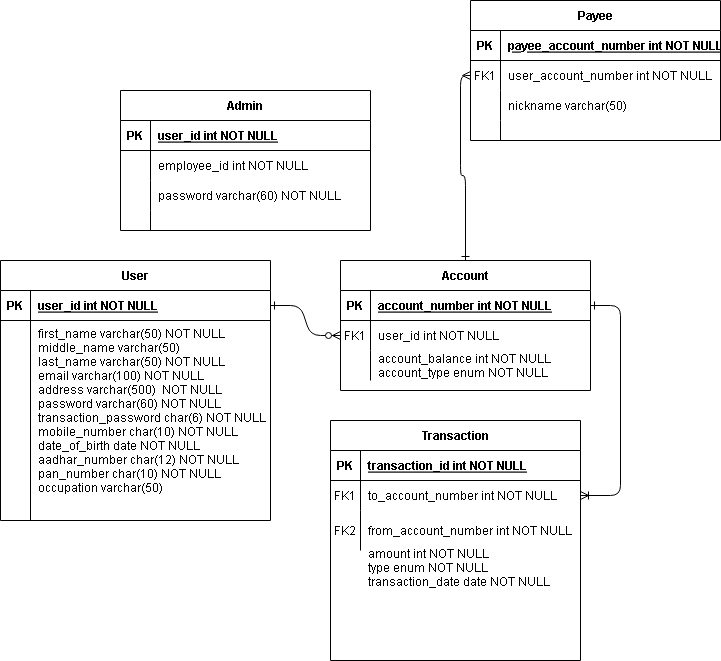

The diagram above was exported from draw.io. Its source (the exported page's mxGraphModel, read from the mxfile embedded in the PNG):
<mxGraphModel dx="1050" dy="1681" grid="1" gridSize="10" guides="1" tooltips="1" connect="1" arrows="1" fold="1" page="1" pageScale="1" pageWidth="850" pageHeight="1100" math="0" shadow="0" extFonts="Permanent Marker^https://fonts.googleapis.com/css?family=Permanent+Marker">
  <root>
    <mxCell id="0" />
    <mxCell id="1" parent="0" />
    <mxCell id="C-vyLk0tnHw3VtMMgP7b-1" value="" style="edgeStyle=entityRelationEdgeStyle;endArrow=ERzeroToMany;startArrow=ERone;endFill=1;startFill=0;" parent="1" source="C-vyLk0tnHw3VtMMgP7b-24" target="C-vyLk0tnHw3VtMMgP7b-6" edge="1">
      <mxGeometry width="100" height="100" relative="1" as="geometry">
        <mxPoint x="340" y="720" as="sourcePoint" />
        <mxPoint x="440" y="620" as="targetPoint" />
      </mxGeometry>
    </mxCell>
    <mxCell id="C-vyLk0tnHw3VtMMgP7b-12" value="" style="edgeStyle=entityRelationEdgeStyle;endArrow=ERoneToMany;startArrow=ERone;endFill=0;startFill=0;" parent="1" source="C-vyLk0tnHw3VtMMgP7b-3" target="C-vyLk0tnHw3VtMMgP7b-17" edge="1">
      <mxGeometry width="100" height="100" relative="1" as="geometry">
        <mxPoint x="400" y="180" as="sourcePoint" />
        <mxPoint x="460" y="205" as="targetPoint" />
      </mxGeometry>
    </mxCell>
    <mxCell id="C-vyLk0tnHw3VtMMgP7b-2" value="Account" style="shape=table;startSize=30;container=1;collapsible=1;childLayout=tableLayout;fixedRows=1;rowLines=0;fontStyle=1;align=center;resizeLast=1;" parent="1" vertex="1">
      <mxGeometry x="460" y="120" width="250" height="130" as="geometry" />
    </mxCell>
    <mxCell id="C-vyLk0tnHw3VtMMgP7b-3" value="" style="shape=partialRectangle;collapsible=0;dropTarget=0;pointerEvents=0;fillColor=none;points=[[0,0.5],[1,0.5]];portConstraint=eastwest;top=0;left=0;right=0;bottom=1;" parent="C-vyLk0tnHw3VtMMgP7b-2" vertex="1">
      <mxGeometry y="30" width="250" height="30" as="geometry" />
    </mxCell>
    <mxCell id="C-vyLk0tnHw3VtMMgP7b-4" value="PK" style="shape=partialRectangle;overflow=hidden;connectable=0;fillColor=none;top=0;left=0;bottom=0;right=0;fontStyle=1;" parent="C-vyLk0tnHw3VtMMgP7b-3" vertex="1">
      <mxGeometry width="30" height="30" as="geometry">
        <mxRectangle width="30" height="30" as="alternateBounds" />
      </mxGeometry>
    </mxCell>
    <mxCell id="C-vyLk0tnHw3VtMMgP7b-5" value="account_number int NOT NULL " style="shape=partialRectangle;overflow=hidden;connectable=0;fillColor=none;top=0;left=0;bottom=0;right=0;align=left;spacingLeft=6;fontStyle=5;" parent="C-vyLk0tnHw3VtMMgP7b-3" vertex="1">
      <mxGeometry x="30" width="220" height="30" as="geometry">
        <mxRectangle width="220" height="30" as="alternateBounds" />
      </mxGeometry>
    </mxCell>
    <mxCell id="C-vyLk0tnHw3VtMMgP7b-6" value="" style="shape=partialRectangle;collapsible=0;dropTarget=0;pointerEvents=0;fillColor=none;points=[[0,0.5],[1,0.5]];portConstraint=eastwest;top=0;left=0;right=0;bottom=0;" parent="C-vyLk0tnHw3VtMMgP7b-2" vertex="1">
      <mxGeometry y="60" width="250" height="30" as="geometry" />
    </mxCell>
    <mxCell id="C-vyLk0tnHw3VtMMgP7b-7" value="FK1" style="shape=partialRectangle;overflow=hidden;connectable=0;fillColor=none;top=0;left=0;bottom=0;right=0;" parent="C-vyLk0tnHw3VtMMgP7b-6" vertex="1">
      <mxGeometry width="30" height="30" as="geometry">
        <mxRectangle width="30" height="30" as="alternateBounds" />
      </mxGeometry>
    </mxCell>
    <mxCell id="C-vyLk0tnHw3VtMMgP7b-8" value="user_id int NOT NULL" style="shape=partialRectangle;overflow=hidden;connectable=0;fillColor=none;top=0;left=0;bottom=0;right=0;align=left;spacingLeft=6;" parent="C-vyLk0tnHw3VtMMgP7b-6" vertex="1">
      <mxGeometry x="30" width="220" height="30" as="geometry">
        <mxRectangle width="220" height="30" as="alternateBounds" />
      </mxGeometry>
    </mxCell>
    <mxCell id="C-vyLk0tnHw3VtMMgP7b-9" value="" style="shape=partialRectangle;collapsible=0;dropTarget=0;pointerEvents=0;fillColor=none;points=[[0,0.5],[1,0.5]];portConstraint=eastwest;top=0;left=0;right=0;bottom=0;" parent="C-vyLk0tnHw3VtMMgP7b-2" vertex="1">
      <mxGeometry y="90" width="250" height="30" as="geometry" />
    </mxCell>
    <mxCell id="C-vyLk0tnHw3VtMMgP7b-10" value="" style="shape=partialRectangle;overflow=hidden;connectable=0;fillColor=none;top=0;left=0;bottom=0;right=0;" parent="C-vyLk0tnHw3VtMMgP7b-9" vertex="1">
      <mxGeometry width="30" height="30" as="geometry">
        <mxRectangle width="30" height="30" as="alternateBounds" />
      </mxGeometry>
    </mxCell>
    <mxCell id="C-vyLk0tnHw3VtMMgP7b-11" value="account_balance int NOT NULL&#10;account_type enum NOT NULL" style="shape=partialRectangle;overflow=hidden;connectable=0;fillColor=none;top=0;left=0;bottom=0;right=0;align=left;spacingLeft=6;" parent="C-vyLk0tnHw3VtMMgP7b-9" vertex="1">
      <mxGeometry x="30" width="220" height="30" as="geometry">
        <mxRectangle width="220" height="30" as="alternateBounds" />
      </mxGeometry>
    </mxCell>
    <mxCell id="C-vyLk0tnHw3VtMMgP7b-13" value="Transaction" style="shape=table;startSize=30;container=1;collapsible=1;childLayout=tableLayout;fixedRows=1;rowLines=0;fontStyle=1;align=center;resizeLast=1;" parent="1" vertex="1">
      <mxGeometry x="450" y="280" width="250" height="240" as="geometry" />
    </mxCell>
    <mxCell id="C-vyLk0tnHw3VtMMgP7b-14" value="" style="shape=partialRectangle;collapsible=0;dropTarget=0;pointerEvents=0;fillColor=none;points=[[0,0.5],[1,0.5]];portConstraint=eastwest;top=0;left=0;right=0;bottom=1;" parent="C-vyLk0tnHw3VtMMgP7b-13" vertex="1">
      <mxGeometry y="30" width="250" height="30" as="geometry" />
    </mxCell>
    <mxCell id="C-vyLk0tnHw3VtMMgP7b-15" value="PK" style="shape=partialRectangle;overflow=hidden;connectable=0;fillColor=none;top=0;left=0;bottom=0;right=0;fontStyle=1;" parent="C-vyLk0tnHw3VtMMgP7b-14" vertex="1">
      <mxGeometry width="30" height="30" as="geometry">
        <mxRectangle width="30" height="30" as="alternateBounds" />
      </mxGeometry>
    </mxCell>
    <mxCell id="C-vyLk0tnHw3VtMMgP7b-16" value="transaction_id int NOT NULL " style="shape=partialRectangle;overflow=hidden;connectable=0;fillColor=none;top=0;left=0;bottom=0;right=0;align=left;spacingLeft=6;fontStyle=5;" parent="C-vyLk0tnHw3VtMMgP7b-14" vertex="1">
      <mxGeometry x="30" width="220" height="30" as="geometry">
        <mxRectangle width="220" height="30" as="alternateBounds" />
      </mxGeometry>
    </mxCell>
    <mxCell id="C-vyLk0tnHw3VtMMgP7b-17" value="" style="shape=partialRectangle;collapsible=0;dropTarget=0;pointerEvents=0;fillColor=none;points=[[0,0.5],[1,0.5]];portConstraint=eastwest;top=0;left=0;right=0;bottom=0;" parent="C-vyLk0tnHw3VtMMgP7b-13" vertex="1">
      <mxGeometry y="60" width="250" height="30" as="geometry" />
    </mxCell>
    <mxCell id="C-vyLk0tnHw3VtMMgP7b-18" value="FK1" style="shape=partialRectangle;overflow=hidden;connectable=0;fillColor=none;top=0;left=0;bottom=0;right=0;" parent="C-vyLk0tnHw3VtMMgP7b-17" vertex="1">
      <mxGeometry width="30" height="30" as="geometry">
        <mxRectangle width="30" height="30" as="alternateBounds" />
      </mxGeometry>
    </mxCell>
    <mxCell id="C-vyLk0tnHw3VtMMgP7b-19" value="to_account_number int NOT NULL" style="shape=partialRectangle;overflow=hidden;connectable=0;fillColor=none;top=0;left=0;bottom=0;right=0;align=left;spacingLeft=6;" parent="C-vyLk0tnHw3VtMMgP7b-17" vertex="1">
      <mxGeometry x="30" width="220" height="30" as="geometry">
        <mxRectangle width="220" height="30" as="alternateBounds" />
      </mxGeometry>
    </mxCell>
    <mxCell id="C-vyLk0tnHw3VtMMgP7b-20" value="" style="shape=partialRectangle;collapsible=0;dropTarget=0;pointerEvents=0;fillColor=none;points=[[0,0.5],[1,0.5]];portConstraint=eastwest;top=0;left=0;right=0;bottom=0;" parent="C-vyLk0tnHw3VtMMgP7b-13" vertex="1">
      <mxGeometry y="90" width="250" height="40" as="geometry" />
    </mxCell>
    <mxCell id="C-vyLk0tnHw3VtMMgP7b-21" value="FK2" style="shape=partialRectangle;overflow=hidden;connectable=0;fillColor=none;top=0;left=0;bottom=0;right=0;" parent="C-vyLk0tnHw3VtMMgP7b-20" vertex="1">
      <mxGeometry width="30" height="40" as="geometry">
        <mxRectangle width="30" height="40" as="alternateBounds" />
      </mxGeometry>
    </mxCell>
    <mxCell id="C-vyLk0tnHw3VtMMgP7b-22" value="from_account_number int NOT NULL" style="shape=partialRectangle;overflow=hidden;connectable=0;fillColor=none;top=0;left=0;bottom=0;right=0;align=left;spacingLeft=6;" parent="C-vyLk0tnHw3VtMMgP7b-20" vertex="1">
      <mxGeometry x="30" width="220" height="40" as="geometry">
        <mxRectangle width="220" height="40" as="alternateBounds" />
      </mxGeometry>
    </mxCell>
    <mxCell id="C-vyLk0tnHw3VtMMgP7b-23" value="User" style="shape=table;startSize=30;container=1;collapsible=1;childLayout=tableLayout;fixedRows=1;rowLines=0;fontStyle=1;align=center;resizeLast=1;" parent="1" vertex="1">
      <mxGeometry x="120" y="120" width="270" height="260" as="geometry" />
    </mxCell>
    <mxCell id="C-vyLk0tnHw3VtMMgP7b-24" value="" style="shape=partialRectangle;collapsible=0;dropTarget=0;pointerEvents=0;fillColor=none;points=[[0,0.5],[1,0.5]];portConstraint=eastwest;top=0;left=0;right=0;bottom=1;" parent="C-vyLk0tnHw3VtMMgP7b-23" vertex="1">
      <mxGeometry y="30" width="270" height="30" as="geometry" />
    </mxCell>
    <mxCell id="C-vyLk0tnHw3VtMMgP7b-25" value="PK" style="shape=partialRectangle;overflow=hidden;connectable=0;fillColor=none;top=0;left=0;bottom=0;right=0;fontStyle=1;" parent="C-vyLk0tnHw3VtMMgP7b-24" vertex="1">
      <mxGeometry width="30" height="30" as="geometry">
        <mxRectangle width="30" height="30" as="alternateBounds" />
      </mxGeometry>
    </mxCell>
    <mxCell id="C-vyLk0tnHw3VtMMgP7b-26" value="user_id int NOT NULL" style="shape=partialRectangle;overflow=hidden;connectable=0;fillColor=none;top=0;left=0;bottom=0;right=0;align=left;spacingLeft=6;fontStyle=5;" parent="C-vyLk0tnHw3VtMMgP7b-24" vertex="1">
      <mxGeometry x="30" width="240" height="30" as="geometry">
        <mxRectangle width="240" height="30" as="alternateBounds" />
      </mxGeometry>
    </mxCell>
    <mxCell id="C-vyLk0tnHw3VtMMgP7b-27" value="" style="shape=partialRectangle;collapsible=0;dropTarget=0;pointerEvents=0;fillColor=none;points=[[0,0.5],[1,0.5]];portConstraint=eastwest;top=0;left=0;right=0;bottom=0;" parent="C-vyLk0tnHw3VtMMgP7b-23" vertex="1">
      <mxGeometry y="60" width="270" height="200" as="geometry" />
    </mxCell>
    <mxCell id="C-vyLk0tnHw3VtMMgP7b-28" value="" style="shape=partialRectangle;overflow=hidden;connectable=0;fillColor=none;top=0;left=0;bottom=0;right=0;" parent="C-vyLk0tnHw3VtMMgP7b-27" vertex="1">
      <mxGeometry width="30" height="200" as="geometry">
        <mxRectangle width="30" height="200" as="alternateBounds" />
      </mxGeometry>
    </mxCell>
    <mxCell id="C-vyLk0tnHw3VtMMgP7b-29" value="first_name varchar(50) NOT NULL&#10;middle_name varchar(50)&#10;last_name varchar(50) NOT NULL&#10;email varchar(100) NOT NULL&#10;address varchar(500)  NOT NULL&#10;password varchar(60) NOT NULL&#10;transaction_password char(6) NOT NULL&#10;mobile_number char(10) NOT NULL&#10;date_of_birth date NOT NULL&#10;aadhar_number char(12) NOT NULL&#10;pan_number char(10) NOT NULL&#10;occupation varchar(50)&#10;&#10;" style="shape=partialRectangle;overflow=hidden;connectable=0;fillColor=none;top=0;left=0;bottom=0;right=0;align=left;spacingLeft=6;verticalAlign=top;" parent="C-vyLk0tnHw3VtMMgP7b-27" vertex="1">
      <mxGeometry x="30" width="240" height="200" as="geometry">
        <mxRectangle width="240" height="200" as="alternateBounds" />
      </mxGeometry>
    </mxCell>
    <mxCell id="w8Rxslhqr1Ol9Cw26caO-2" value="amount int NOT NULL&#10;type enum NOT NULL&#10;transaction_date date NOT NULL " style="shape=partialRectangle;overflow=hidden;connectable=0;fillColor=none;top=0;left=0;bottom=0;right=0;align=left;spacingLeft=6;verticalAlign=top;" vertex="1" parent="1">
      <mxGeometry x="480" y="400" width="220" height="100" as="geometry">
        <mxRectangle width="220" height="40" as="alternateBounds" />
      </mxGeometry>
    </mxCell>
    <mxCell id="w8Rxslhqr1Ol9Cw26caO-4" value="Payee" style="shape=table;startSize=30;container=1;collapsible=1;childLayout=tableLayout;fixedRows=1;rowLines=0;fontStyle=1;align=center;resizeLast=1;" vertex="1" parent="1">
      <mxGeometry x="590" y="-140" width="250" height="140" as="geometry" />
    </mxCell>
    <mxCell id="w8Rxslhqr1Ol9Cw26caO-5" value="" style="shape=partialRectangle;collapsible=0;dropTarget=0;pointerEvents=0;fillColor=none;points=[[0,0.5],[1,0.5]];portConstraint=eastwest;top=0;left=0;right=0;bottom=1;" vertex="1" parent="w8Rxslhqr1Ol9Cw26caO-4">
      <mxGeometry y="30" width="250" height="30" as="geometry" />
    </mxCell>
    <mxCell id="w8Rxslhqr1Ol9Cw26caO-6" value="PK" style="shape=partialRectangle;overflow=hidden;connectable=0;fillColor=none;top=0;left=0;bottom=0;right=0;fontStyle=1;" vertex="1" parent="w8Rxslhqr1Ol9Cw26caO-5">
      <mxGeometry width="30" height="30" as="geometry">
        <mxRectangle width="30" height="30" as="alternateBounds" />
      </mxGeometry>
    </mxCell>
    <mxCell id="w8Rxslhqr1Ol9Cw26caO-7" value="payee_account_number int NOT NULL " style="shape=partialRectangle;overflow=hidden;connectable=0;fillColor=none;top=0;left=0;bottom=0;right=0;align=left;spacingLeft=6;fontStyle=5;" vertex="1" parent="w8Rxslhqr1Ol9Cw26caO-5">
      <mxGeometry x="30" width="220" height="30" as="geometry">
        <mxRectangle width="220" height="30" as="alternateBounds" />
      </mxGeometry>
    </mxCell>
    <mxCell id="w8Rxslhqr1Ol9Cw26caO-14" value="" style="shape=partialRectangle;collapsible=0;dropTarget=0;pointerEvents=0;fillColor=none;points=[[0,0.5],[1,0.5]];portConstraint=eastwest;top=0;left=0;right=0;bottom=0;" vertex="1" parent="w8Rxslhqr1Ol9Cw26caO-4">
      <mxGeometry y="60" width="250" height="30" as="geometry" />
    </mxCell>
    <mxCell id="w8Rxslhqr1Ol9Cw26caO-15" value="FK1" style="shape=partialRectangle;overflow=hidden;connectable=0;fillColor=none;top=0;left=0;bottom=0;right=0;" vertex="1" parent="w8Rxslhqr1Ol9Cw26caO-14">
      <mxGeometry width="30" height="30" as="geometry">
        <mxRectangle width="30" height="30" as="alternateBounds" />
      </mxGeometry>
    </mxCell>
    <mxCell id="w8Rxslhqr1Ol9Cw26caO-16" value="user_account_number int NOT NULL" style="shape=partialRectangle;overflow=hidden;connectable=0;fillColor=none;top=0;left=0;bottom=0;right=0;align=left;spacingLeft=6;" vertex="1" parent="w8Rxslhqr1Ol9Cw26caO-14">
      <mxGeometry x="30" width="220" height="30" as="geometry">
        <mxRectangle width="220" height="30" as="alternateBounds" />
      </mxGeometry>
    </mxCell>
    <mxCell id="w8Rxslhqr1Ol9Cw26caO-8" value="" style="shape=partialRectangle;collapsible=0;dropTarget=0;pointerEvents=0;fillColor=none;points=[[0,0.5],[1,0.5]];portConstraint=eastwest;top=0;left=0;right=0;bottom=0;" vertex="1" parent="w8Rxslhqr1Ol9Cw26caO-4">
      <mxGeometry y="90" width="250" height="30" as="geometry" />
    </mxCell>
    <mxCell id="w8Rxslhqr1Ol9Cw26caO-9" value="" style="shape=partialRectangle;overflow=hidden;connectable=0;fillColor=none;top=0;left=0;bottom=0;right=0;" vertex="1" parent="w8Rxslhqr1Ol9Cw26caO-8">
      <mxGeometry width="30" height="30" as="geometry">
        <mxRectangle width="30" height="30" as="alternateBounds" />
      </mxGeometry>
    </mxCell>
    <mxCell id="w8Rxslhqr1Ol9Cw26caO-10" value="nickname varchar(50)" style="shape=partialRectangle;overflow=hidden;connectable=0;fillColor=none;top=0;left=0;bottom=0;right=0;align=left;spacingLeft=6;" vertex="1" parent="w8Rxslhqr1Ol9Cw26caO-8">
      <mxGeometry x="30" width="220" height="30" as="geometry">
        <mxRectangle width="220" height="30" as="alternateBounds" />
      </mxGeometry>
    </mxCell>
    <mxCell id="w8Rxslhqr1Ol9Cw26caO-11" value="" style="shape=partialRectangle;collapsible=0;dropTarget=0;pointerEvents=0;fillColor=none;points=[[0,0.5],[1,0.5]];portConstraint=eastwest;top=0;left=0;right=0;bottom=0;" vertex="1" parent="w8Rxslhqr1Ol9Cw26caO-4">
      <mxGeometry y="120" width="250" height="20" as="geometry" />
    </mxCell>
    <mxCell id="w8Rxslhqr1Ol9Cw26caO-12" value="" style="shape=partialRectangle;overflow=hidden;connectable=0;fillColor=none;top=0;left=0;bottom=0;right=0;" vertex="1" parent="w8Rxslhqr1Ol9Cw26caO-11">
      <mxGeometry width="30" height="20" as="geometry">
        <mxRectangle width="30" height="20" as="alternateBounds" />
      </mxGeometry>
    </mxCell>
    <mxCell id="w8Rxslhqr1Ol9Cw26caO-13" value="" style="shape=partialRectangle;overflow=hidden;connectable=0;fillColor=none;top=0;left=0;bottom=0;right=0;align=left;spacingLeft=6;" vertex="1" parent="w8Rxslhqr1Ol9Cw26caO-11">
      <mxGeometry x="30" width="220" height="20" as="geometry">
        <mxRectangle width="220" height="20" as="alternateBounds" />
      </mxGeometry>
    </mxCell>
    <mxCell id="w8Rxslhqr1Ol9Cw26caO-17" value="" style="endArrow=ERmany;html=1;rounded=1;entryX=0;entryY=0.5;entryDx=0;entryDy=0;edgeStyle=orthogonalEdgeStyle;exitX=0.5;exitY=0;exitDx=0;exitDy=0;startArrow=ERone;startFill=0;endFill=0;" edge="1" parent="1" source="C-vyLk0tnHw3VtMMgP7b-2" target="w8Rxslhqr1Ol9Cw26caO-14">
      <mxGeometry width="50" height="50" relative="1" as="geometry">
        <mxPoint x="530" y="90" as="sourcePoint" />
        <mxPoint x="510" y="30" as="targetPoint" />
      </mxGeometry>
    </mxCell>
    <mxCell id="w8Rxslhqr1Ol9Cw26caO-18" value="Admin" style="shape=table;startSize=30;container=1;collapsible=1;childLayout=tableLayout;fixedRows=1;rowLines=0;fontStyle=1;align=center;resizeLast=1;" vertex="1" parent="1">
      <mxGeometry x="240" y="-50" width="250" height="140" as="geometry" />
    </mxCell>
    <mxCell id="w8Rxslhqr1Ol9Cw26caO-19" value="" style="shape=partialRectangle;collapsible=0;dropTarget=0;pointerEvents=0;fillColor=none;points=[[0,0.5],[1,0.5]];portConstraint=eastwest;top=0;left=0;right=0;bottom=1;" vertex="1" parent="w8Rxslhqr1Ol9Cw26caO-18">
      <mxGeometry y="30" width="250" height="30" as="geometry" />
    </mxCell>
    <mxCell id="w8Rxslhqr1Ol9Cw26caO-20" value="PK" style="shape=partialRectangle;overflow=hidden;connectable=0;fillColor=none;top=0;left=0;bottom=0;right=0;fontStyle=1;" vertex="1" parent="w8Rxslhqr1Ol9Cw26caO-19">
      <mxGeometry width="30" height="30" as="geometry">
        <mxRectangle width="30" height="30" as="alternateBounds" />
      </mxGeometry>
    </mxCell>
    <mxCell id="w8Rxslhqr1Ol9Cw26caO-21" value="user_id int NOT NULL " style="shape=partialRectangle;overflow=hidden;connectable=0;fillColor=none;top=0;left=0;bottom=0;right=0;align=left;spacingLeft=6;fontStyle=5;" vertex="1" parent="w8Rxslhqr1Ol9Cw26caO-19">
      <mxGeometry x="30" width="220" height="30" as="geometry">
        <mxRectangle width="220" height="30" as="alternateBounds" />
      </mxGeometry>
    </mxCell>
    <mxCell id="w8Rxslhqr1Ol9Cw26caO-22" value="" style="shape=partialRectangle;collapsible=0;dropTarget=0;pointerEvents=0;fillColor=none;points=[[0,0.5],[1,0.5]];portConstraint=eastwest;top=0;left=0;right=0;bottom=0;" vertex="1" parent="w8Rxslhqr1Ol9Cw26caO-18">
      <mxGeometry y="60" width="250" height="30" as="geometry" />
    </mxCell>
    <mxCell id="w8Rxslhqr1Ol9Cw26caO-23" value="" style="shape=partialRectangle;overflow=hidden;connectable=0;fillColor=none;top=0;left=0;bottom=0;right=0;" vertex="1" parent="w8Rxslhqr1Ol9Cw26caO-22">
      <mxGeometry width="30" height="30" as="geometry">
        <mxRectangle width="30" height="30" as="alternateBounds" />
      </mxGeometry>
    </mxCell>
    <mxCell id="w8Rxslhqr1Ol9Cw26caO-24" value="employee_id int NOT NULL" style="shape=partialRectangle;overflow=hidden;connectable=0;fillColor=none;top=0;left=0;bottom=0;right=0;align=left;spacingLeft=6;" vertex="1" parent="w8Rxslhqr1Ol9Cw26caO-22">
      <mxGeometry x="30" width="220" height="30" as="geometry">
        <mxRectangle width="220" height="30" as="alternateBounds" />
      </mxGeometry>
    </mxCell>
    <mxCell id="w8Rxslhqr1Ol9Cw26caO-25" value="" style="shape=partialRectangle;collapsible=0;dropTarget=0;pointerEvents=0;fillColor=none;points=[[0,0.5],[1,0.5]];portConstraint=eastwest;top=0;left=0;right=0;bottom=0;" vertex="1" parent="w8Rxslhqr1Ol9Cw26caO-18">
      <mxGeometry y="90" width="250" height="30" as="geometry" />
    </mxCell>
    <mxCell id="w8Rxslhqr1Ol9Cw26caO-26" value="" style="shape=partialRectangle;overflow=hidden;connectable=0;fillColor=none;top=0;left=0;bottom=0;right=0;" vertex="1" parent="w8Rxslhqr1Ol9Cw26caO-25">
      <mxGeometry width="30" height="30" as="geometry">
        <mxRectangle width="30" height="30" as="alternateBounds" />
      </mxGeometry>
    </mxCell>
    <mxCell id="w8Rxslhqr1Ol9Cw26caO-27" value="password varchar(60) NOT NULL" style="shape=partialRectangle;overflow=hidden;connectable=0;fillColor=none;top=0;left=0;bottom=0;right=0;align=left;spacingLeft=6;" vertex="1" parent="w8Rxslhqr1Ol9Cw26caO-25">
      <mxGeometry x="30" width="220" height="30" as="geometry">
        <mxRectangle width="220" height="30" as="alternateBounds" />
      </mxGeometry>
    </mxCell>
    <mxCell id="w8Rxslhqr1Ol9Cw26caO-28" value="" style="shape=partialRectangle;collapsible=0;dropTarget=0;pointerEvents=0;fillColor=none;points=[[0,0.5],[1,0.5]];portConstraint=eastwest;top=0;left=0;right=0;bottom=0;" vertex="1" parent="w8Rxslhqr1Ol9Cw26caO-18">
      <mxGeometry y="120" width="250" height="20" as="geometry" />
    </mxCell>
    <mxCell id="w8Rxslhqr1Ol9Cw26caO-29" value="" style="shape=partialRectangle;overflow=hidden;connectable=0;fillColor=none;top=0;left=0;bottom=0;right=0;" vertex="1" parent="w8Rxslhqr1Ol9Cw26caO-28">
      <mxGeometry width="30" height="20" as="geometry">
        <mxRectangle width="30" height="20" as="alternateBounds" />
      </mxGeometry>
    </mxCell>
    <mxCell id="w8Rxslhqr1Ol9Cw26caO-30" value="" style="shape=partialRectangle;overflow=hidden;connectable=0;fillColor=none;top=0;left=0;bottom=0;right=0;align=left;spacingLeft=6;" vertex="1" parent="w8Rxslhqr1Ol9Cw26caO-28">
      <mxGeometry x="30" width="220" height="20" as="geometry">
        <mxRectangle width="220" height="20" as="alternateBounds" />
      </mxGeometry>
    </mxCell>
  </root>
</mxGraphModel>